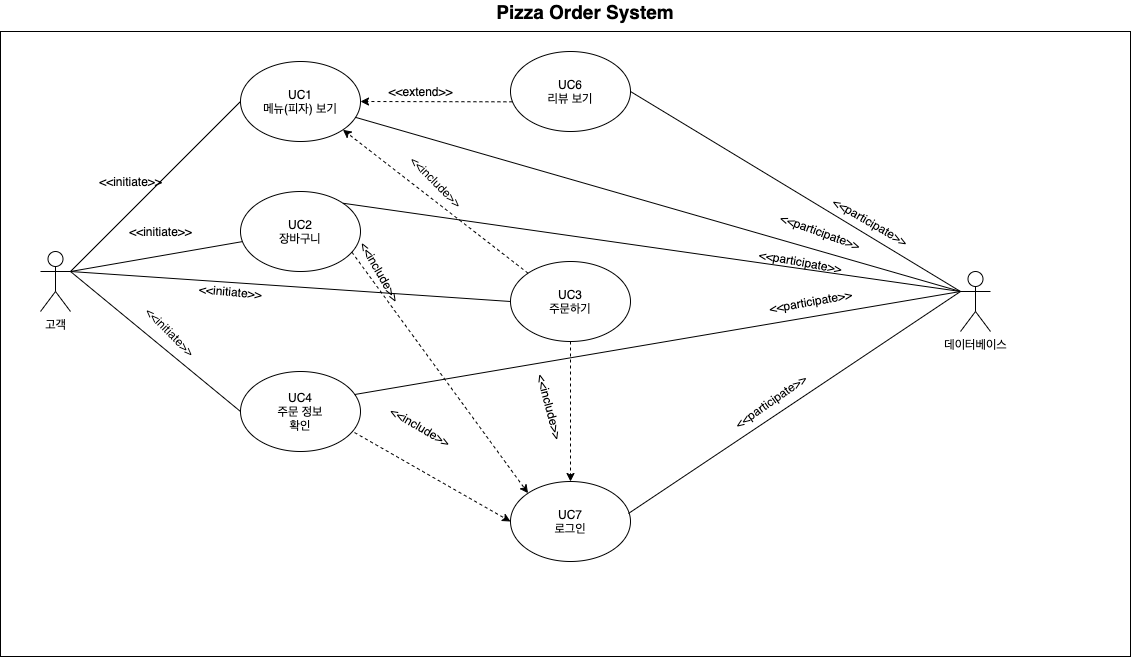

The diagram above was exported from draw.io. Its source (the exported page's mxGraphModel, read from the mxfile embedded in the PNG):
<mxGraphModel dx="1298" dy="809" grid="1" gridSize="10" guides="1" tooltips="1" connect="1" arrows="1" fold="1" page="1" pageScale="1" pageWidth="827" pageHeight="1169" math="0" shadow="0">
  <root>
    <mxCell id="0" />
    <mxCell id="1" parent="0" />
    <mxCell id="fNC4CwuCgapRK34ySSuW-2" value="" style="rounded=0;whiteSpace=wrap;html=1;" parent="1" vertex="1">
      <mxGeometry x="210" y="190" width="1130" height="625" as="geometry" />
    </mxCell>
    <mxCell id="fNC4CwuCgapRK34ySSuW-3" value="UC7&lt;br&gt;로그인" style="ellipse;whiteSpace=wrap;html=1;" parent="1" vertex="1">
      <mxGeometry x="720" y="640" width="120" height="80" as="geometry" />
    </mxCell>
    <mxCell id="fNC4CwuCgapRK34ySSuW-7" value="" style="endArrow=classic;html=1;entryX=0;entryY=0.5;entryDx=0;entryDy=0;exitX=1;exitY=0.5;exitDx=0;exitDy=0;strokeColor=none;dashed=1;" parent="1" target="fNC4CwuCgapRK34ySSuW-3" edge="1">
      <mxGeometry width="50" height="50" relative="1" as="geometry">
        <mxPoint x="957" y="440" as="sourcePoint" />
        <mxPoint x="440" y="550" as="targetPoint" />
      </mxGeometry>
    </mxCell>
    <mxCell id="fNC4CwuCgapRK34ySSuW-12" value="UC3&lt;br&gt;주문하기" style="ellipse;whiteSpace=wrap;html=1;" parent="1" vertex="1">
      <mxGeometry x="720" y="420" width="120" height="80" as="geometry" />
    </mxCell>
    <mxCell id="fNC4CwuCgapRK34ySSuW-13" value="UC1&lt;br&gt;메뉴(피자) 보기" style="ellipse;whiteSpace=wrap;html=1;" parent="1" vertex="1">
      <mxGeometry x="450" y="220" width="120" height="80" as="geometry" />
    </mxCell>
    <mxCell id="fNC4CwuCgapRK34ySSuW-14" value="UC2&lt;br&gt;장바구니" style="ellipse;whiteSpace=wrap;html=1;" parent="1" vertex="1">
      <mxGeometry x="450" y="350" width="120" height="80" as="geometry" />
    </mxCell>
    <mxCell id="fNC4CwuCgapRK34ySSuW-24" value="&amp;lt;&amp;lt;initiate&amp;gt;&amp;gt;" style="text;html=1;align=center;verticalAlign=middle;resizable=0;points=[];autosize=1;strokeColor=none;" parent="1" vertex="1">
      <mxGeometry x="300" y="330" width="80" height="20" as="geometry" />
    </mxCell>
    <mxCell id="fNC4CwuCgapRK34ySSuW-25" value="&amp;lt;&amp;lt;initiate&amp;gt;&amp;gt;" style="text;html=1;align=center;verticalAlign=middle;resizable=0;points=[];autosize=1;strokeColor=none;" parent="1" vertex="1">
      <mxGeometry x="330" y="380" width="80" height="20" as="geometry" />
    </mxCell>
    <mxCell id="fNC4CwuCgapRK34ySSuW-27" value="&amp;lt;&amp;lt;initiate&amp;gt;&amp;gt;" style="text;html=1;align=center;verticalAlign=middle;resizable=0;points=[];autosize=1;strokeColor=none;rotation=5;" parent="1" vertex="1">
      <mxGeometry x="400" y="440" width="80" height="20" as="geometry" />
    </mxCell>
    <mxCell id="fNC4CwuCgapRK34ySSuW-28" value="데이터베이스" style="shape=umlActor;verticalLabelPosition=bottom;verticalAlign=top;html=1;outlineConnect=0;" parent="1" vertex="1">
      <mxGeometry x="1170" y="430" width="30" height="60" as="geometry" />
    </mxCell>
    <mxCell id="fNC4CwuCgapRK34ySSuW-29" value="" style="endArrow=none;html=1;exitX=1;exitY=0.3333333333333333;exitDx=0;exitDy=0;exitPerimeter=0;" parent="1" source="fNC4CwuCgapRK34ySSuW-1" target="fNC4CwuCgapRK34ySSuW-14" edge="1">
      <mxGeometry width="50" height="50" relative="1" as="geometry">
        <mxPoint x="290" y="426" as="sourcePoint" />
        <mxPoint x="330" y="395" as="targetPoint" />
      </mxGeometry>
    </mxCell>
    <mxCell id="fNC4CwuCgapRK34ySSuW-30" value="" style="endArrow=none;html=1;entryX=0;entryY=0.5;entryDx=0;entryDy=0;exitX=1;exitY=0.3333333333333333;exitDx=0;exitDy=0;exitPerimeter=0;" parent="1" source="fNC4CwuCgapRK34ySSuW-1" target="fNC4CwuCgapRK34ySSuW-12" edge="1">
      <mxGeometry width="50" height="50" relative="1" as="geometry">
        <mxPoint x="480" y="426.66666666666674" as="sourcePoint" />
        <mxPoint x="890" y="510" as="targetPoint" />
      </mxGeometry>
    </mxCell>
    <mxCell id="fNC4CwuCgapRK34ySSuW-32" value="" style="endArrow=none;html=1;entryX=0;entryY=0.5;entryDx=0;entryDy=0;exitX=1;exitY=0.3333333333333333;exitDx=0;exitDy=0;exitPerimeter=0;" parent="1" source="fNC4CwuCgapRK34ySSuW-1" target="fNC4CwuCgapRK34ySSuW-13" edge="1">
      <mxGeometry width="50" height="50" relative="1" as="geometry">
        <mxPoint x="290" y="430" as="sourcePoint" />
        <mxPoint x="910" y="530" as="targetPoint" />
      </mxGeometry>
    </mxCell>
    <mxCell id="fNC4CwuCgapRK34ySSuW-49" value="&lt;b&gt;&lt;font style=&quot;font-size: 19px&quot;&gt;Pizza Order System&lt;/font&gt;&lt;/b&gt;" style="text;html=1;strokeColor=none;fillColor=none;align=center;verticalAlign=middle;whiteSpace=wrap;rounded=0;" parent="1" vertex="1">
      <mxGeometry x="686" y="160" width="218" height="20" as="geometry" />
    </mxCell>
    <mxCell id="fNC4CwuCgapRK34ySSuW-53" value="UC6&lt;br&gt;리뷰 보기" style="ellipse;whiteSpace=wrap;html=1;" parent="1" vertex="1">
      <mxGeometry x="720" y="210" width="120" height="80" as="geometry" />
    </mxCell>
    <mxCell id="fNC4CwuCgapRK34ySSuW-55" value="" style="endArrow=classic;html=1;dashed=1;exitX=0.016;exitY=0.629;exitDx=0;exitDy=0;entryX=1;entryY=0.5;entryDx=0;entryDy=0;exitPerimeter=0;" parent="1" source="fNC4CwuCgapRK34ySSuW-53" target="fNC4CwuCgapRK34ySSuW-13" edge="1">
      <mxGeometry width="50" height="50" relative="1" as="geometry">
        <mxPoint x="578.9999999999998" y="630" as="sourcePoint" />
        <mxPoint x="667.5735931288073" y="478.2842712474617" as="targetPoint" />
      </mxGeometry>
    </mxCell>
    <mxCell id="fNC4CwuCgapRK34ySSuW-56" value="&amp;lt;&amp;lt;extend&amp;gt;&amp;gt;" style="text;html=1;align=center;verticalAlign=middle;resizable=0;points=[];autosize=1;strokeColor=none;rotation=0;" parent="1" vertex="1">
      <mxGeometry x="590" y="240" width="80" height="20" as="geometry" />
    </mxCell>
    <mxCell id="fNC4CwuCgapRK34ySSuW-66" value="&amp;lt;&amp;lt;include&amp;gt;&amp;gt;" style="text;html=1;align=center;verticalAlign=middle;resizable=0;points=[];autosize=1;strokeColor=none;rotation=45;" parent="1" vertex="1">
      <mxGeometry x="606" y="330" width="80" height="20" as="geometry" />
    </mxCell>
    <mxCell id="fNC4CwuCgapRK34ySSuW-71" value="UC4&lt;br&gt;주문 정보&lt;br&gt;확인" style="ellipse;whiteSpace=wrap;html=1;" parent="1" vertex="1">
      <mxGeometry x="450" y="530" width="120" height="80" as="geometry" />
    </mxCell>
    <mxCell id="fNC4CwuCgapRK34ySSuW-73" value="" style="endArrow=classic;html=1;dashed=1;exitX=0.95;exitY=0.763;exitDx=0;exitDy=0;exitPerimeter=0;" parent="1" source="fNC4CwuCgapRK34ySSuW-71" edge="1">
      <mxGeometry width="50" height="50" relative="1" as="geometry">
        <mxPoint x="414.99640687119296" y="609.9957287525381" as="sourcePoint" />
        <mxPoint x="720" y="680" as="targetPoint" />
      </mxGeometry>
    </mxCell>
    <mxCell id="fNC4CwuCgapRK34ySSuW-75" value="" style="endArrow=none;html=1;entryX=0;entryY=0.5;entryDx=0;entryDy=0;exitX=1;exitY=0.3333333333333333;exitDx=0;exitDy=0;exitPerimeter=0;" parent="1" source="fNC4CwuCgapRK34ySSuW-1" target="fNC4CwuCgapRK34ySSuW-71" edge="1">
      <mxGeometry width="50" height="50" relative="1" as="geometry">
        <mxPoint x="270" y="525" as="sourcePoint" />
        <mxPoint x="430" y="585" as="targetPoint" />
      </mxGeometry>
    </mxCell>
    <mxCell id="fNC4CwuCgapRK34ySSuW-82" value="&amp;lt;&amp;lt;initiate&amp;gt;&amp;gt;" style="text;html=1;align=center;verticalAlign=middle;resizable=0;points=[];autosize=1;strokeColor=none;rotation=45;" parent="1" vertex="1">
      <mxGeometry x="340" y="480" width="80" height="20" as="geometry" />
    </mxCell>
    <mxCell id="fNC4CwuCgapRK34ySSuW-96" value="&amp;lt;&amp;lt;include&amp;gt;&amp;gt;" style="text;html=1;align=center;verticalAlign=middle;resizable=0;points=[];autosize=1;strokeColor=none;rotation=30;" parent="1" vertex="1">
      <mxGeometry x="590" y="575" width="80" height="20" as="geometry" />
    </mxCell>
    <mxCell id="fNC4CwuCgapRK34ySSuW-102" value="" style="endArrow=classic;html=1;entryX=1;entryY=1;entryDx=0;entryDy=0;dashed=1;exitX=0;exitY=0;exitDx=0;exitDy=0;" parent="1" source="fNC4CwuCgapRK34ySSuW-12" target="fNC4CwuCgapRK34ySSuW-13" edge="1">
      <mxGeometry width="50" height="50" relative="1" as="geometry">
        <mxPoint x="790" y="390" as="sourcePoint" />
        <mxPoint x="780" y="380" as="targetPoint" />
      </mxGeometry>
    </mxCell>
    <mxCell id="fNC4CwuCgapRK34ySSuW-104" value="" style="endArrow=classic;html=1;dashed=1;exitX=0.5;exitY=1;exitDx=0;exitDy=0;" parent="1" source="fNC4CwuCgapRK34ySSuW-12" target="fNC4CwuCgapRK34ySSuW-3" edge="1">
      <mxGeometry width="50" height="50" relative="1" as="geometry">
        <mxPoint x="839.9964068711931" y="459.7242712474621" as="sourcePoint" />
        <mxPoint x="928" y="459.58" as="targetPoint" />
      </mxGeometry>
    </mxCell>
    <mxCell id="fNC4CwuCgapRK34ySSuW-110" value="&amp;lt;&amp;lt;include&amp;gt;&amp;gt;" style="text;html=1;align=center;verticalAlign=middle;resizable=0;points=[];autosize=1;strokeColor=none;rotation=75;" parent="1" vertex="1">
      <mxGeometry x="720" y="555" width="80" height="20" as="geometry" />
    </mxCell>
    <mxCell id="fNC4CwuCgapRK34ySSuW-112" value="" style="endArrow=classic;html=1;dashed=1;exitX=0.928;exitY=0.758;exitDx=0;exitDy=0;exitPerimeter=0;entryX=0;entryY=0;entryDx=0;entryDy=0;" parent="1" source="fNC4CwuCgapRK34ySSuW-14" target="fNC4CwuCgapRK34ySSuW-3" edge="1">
      <mxGeometry width="50" height="50" relative="1" as="geometry">
        <mxPoint x="579.9964068711934" y="699.3142712474623" as="sourcePoint" />
        <mxPoint x="940" y="470" as="targetPoint" />
      </mxGeometry>
    </mxCell>
    <mxCell id="fNC4CwuCgapRK34ySSuW-113" value="&amp;lt;&amp;lt;include&amp;gt;&amp;gt;" style="text;html=1;align=center;verticalAlign=middle;resizable=0;points=[];autosize=1;strokeColor=none;rotation=60;" parent="1" vertex="1">
      <mxGeometry x="550" y="420" width="80" height="20" as="geometry" />
    </mxCell>
    <mxCell id="fNC4CwuCgapRK34ySSuW-1" value="고객" style="shape=umlActor;verticalLabelPosition=bottom;verticalAlign=top;html=1;outlineConnect=0;" parent="1" vertex="1">
      <mxGeometry x="250" y="410" width="30" height="60" as="geometry" />
    </mxCell>
    <mxCell id="7kr0ilI2lCoTBuAyr1u3-6" value="&amp;lt;&amp;lt;participate&amp;gt;&amp;gt;" style="text;html=1;align=center;verticalAlign=middle;resizable=0;points=[];autosize=1;strokeColor=none;rotation=-35;" parent="1" vertex="1">
      <mxGeometry x="930" y="550" width="100" height="20" as="geometry" />
    </mxCell>
    <mxCell id="7kr0ilI2lCoTBuAyr1u3-7" value="" style="endArrow=none;html=1;exitX=0.983;exitY=0.4;exitDx=0;exitDy=0;exitPerimeter=0;entryX=0;entryY=0.3333333333333333;entryDx=0;entryDy=0;entryPerimeter=0;" parent="1" source="fNC4CwuCgapRK34ySSuW-3" target="fNC4CwuCgapRK34ySSuW-28" edge="1">
      <mxGeometry width="50" height="50" relative="1" as="geometry">
        <mxPoint x="300" y="730" as="sourcePoint" />
        <mxPoint x="478.052942084571" y="608.6002667605196" as="targetPoint" />
      </mxGeometry>
    </mxCell>
    <mxCell id="7kr0ilI2lCoTBuAyr1u3-8" value="" style="endArrow=none;html=1;exitX=1;exitY=0.5;exitDx=0;exitDy=0;entryX=0;entryY=0.3333333333333333;entryDx=0;entryDy=0;entryPerimeter=0;" parent="1" source="fNC4CwuCgapRK34ySSuW-53" target="fNC4CwuCgapRK34ySSuW-28" edge="1">
      <mxGeometry width="50" height="50" relative="1" as="geometry">
        <mxPoint x="847.96" y="682" as="sourcePoint" />
        <mxPoint x="1180" y="460" as="targetPoint" />
      </mxGeometry>
    </mxCell>
    <mxCell id="7kr0ilI2lCoTBuAyr1u3-9" value="" style="endArrow=none;html=1;" parent="1" source="fNC4CwuCgapRK34ySSuW-13" edge="1">
      <mxGeometry width="50" height="50" relative="1" as="geometry">
        <mxPoint x="850" y="260" as="sourcePoint" />
        <mxPoint x="1170" y="450" as="targetPoint" />
      </mxGeometry>
    </mxCell>
    <mxCell id="7kr0ilI2lCoTBuAyr1u3-10" value="&amp;lt;&amp;lt;participate&amp;gt;&amp;gt;" style="text;html=1;align=center;verticalAlign=middle;resizable=0;points=[];autosize=1;strokeColor=none;rotation=30;" parent="1" vertex="1">
      <mxGeometry x="1030" y="370" width="100" height="20" as="geometry" />
    </mxCell>
    <mxCell id="7kr0ilI2lCoTBuAyr1u3-11" value="&amp;lt;&amp;lt;participate&amp;gt;&amp;gt;" style="text;html=1;align=center;verticalAlign=middle;resizable=0;points=[];autosize=1;strokeColor=none;rotation=20;" parent="1" vertex="1">
      <mxGeometry x="980" y="380" width="100" height="20" as="geometry" />
    </mxCell>
    <mxCell id="7kr0ilI2lCoTBuAyr1u3-12" value="" style="endArrow=none;html=1;exitX=1;exitY=0;exitDx=0;exitDy=0;entryX=0;entryY=0.3333333333333333;entryDx=0;entryDy=0;entryPerimeter=0;" parent="1" source="fNC4CwuCgapRK34ySSuW-14" target="fNC4CwuCgapRK34ySSuW-28" edge="1">
      <mxGeometry width="50" height="50" relative="1" as="geometry">
        <mxPoint x="575.0837412121737" y="285.85744065198924" as="sourcePoint" />
        <mxPoint x="1180" y="460" as="targetPoint" />
      </mxGeometry>
    </mxCell>
    <mxCell id="7kr0ilI2lCoTBuAyr1u3-13" value="&amp;lt;&amp;lt;participate&amp;gt;&amp;gt;" style="text;html=1;align=center;verticalAlign=middle;resizable=0;points=[];autosize=1;strokeColor=none;rotation=10;" parent="1" vertex="1">
      <mxGeometry x="960" y="410" width="100" height="20" as="geometry" />
    </mxCell>
    <mxCell id="7kr0ilI2lCoTBuAyr1u3-15" value="" style="endArrow=none;html=1;exitX=0.95;exitY=0.288;exitDx=0;exitDy=0;exitPerimeter=0;" parent="1" source="fNC4CwuCgapRK34ySSuW-71" edge="1">
      <mxGeometry width="50" height="50" relative="1" as="geometry">
        <mxPoint x="562.4264068711927" y="371.71572875253787" as="sourcePoint" />
        <mxPoint x="1170" y="450" as="targetPoint" />
      </mxGeometry>
    </mxCell>
    <mxCell id="7kr0ilI2lCoTBuAyr1u3-19" value="&amp;lt;&amp;lt;participate&amp;gt;&amp;gt;" style="text;html=1;align=center;verticalAlign=middle;resizable=0;points=[];autosize=1;strokeColor=none;rotation=-10;" parent="1" vertex="1">
      <mxGeometry x="970" y="450" width="100" height="20" as="geometry" />
    </mxCell>
  </root>
</mxGraphModel>